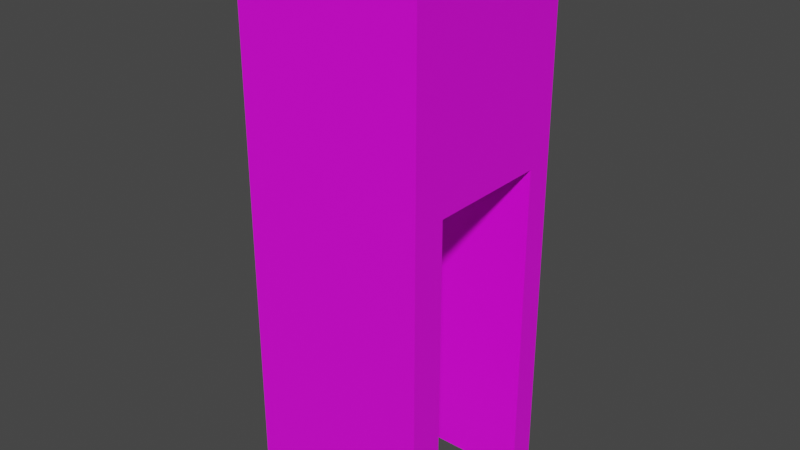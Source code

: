 # Source: door.blend  (saved by Blender 3.4.6; exported with 4.5.12 LTS)
import bpy
from mathutils import Matrix  # noqa: F401  (used for matrix-valued properties, if any)

bpy.ops.wm.read_factory_settings(use_empty=True)
scene = bpy.context.scene
scene.name = 'Scene'

# ---- collections
col_collection = bpy.data.collections.new('Collection'); scene.collection.children.link(col_collection)

# ---- images (referenced by path relative to the original .blend; pixels are not part of the script)
import os
ASSET_DIR = os.environ.get("B2B_ASSET_DIR", "")  # directory of the original .blend (textures are referenced by path, not embedded)
HERE = os.path.dirname(os.path.abspath(__file__))  # packed textures are extracted next to this script under _unpacked/

def load_image(name, relpath, width, height, colorspace="sRGB"):
    """Load a texture the original file referenced (path relative to the .blend, or extracted next to this script)."""
    p = next((c for c in (os.path.join(HERE, relpath), os.path.join(ASSET_DIR, relpath)) if relpath and os.path.exists(c)), "")
    if p:
        img = bpy.data.images.load(p, check_existing=True)
        img.name = name
    else:  # same state as the original file: an image datablock whose file is absent (Cycles renders it pink)
        img = bpy.data.images.new(name, width, height)
        img.source = "FILE"
        img.filepath = "//" + (relpath or name)
    img.colorspace_settings.name = colorspace
    return img
img_wood_png = load_image('wood.png', 'wood.png', 1024, 1024, 'sRGB')

# ---- materials (node trees are filled in below, after node groups)
mat_deski = bpy.data.materials.new('Deski')
mat_deski.use_transparent_shadow = False
mat_deski.roughness = 0.5

# ---- material node trees
mat_deski.use_nodes = True; mat_deski.node_tree.nodes.clear()
_N = mat_deski.node_tree.nodes; _L = mat_deski.node_tree.links
n0 = _N.new('ShaderNodeBsdfPrincipled'); n0.name = 'Principled BSDF'; n0.location = (10, 300)
n0.distribution = 'GGX'
n0.subsurface_method = 'RANDOM_WALK_SKIN'
n0.inputs[3].default_value = 1.45
n0.inputs[27].default_value = (0.0, 0.0, 0.0, 1.0)
n0.inputs[28].default_value = 1.0
n1 = _N.new('ShaderNodeOutputMaterial'); n1.name = 'Material Output'; n1.location = (300, 300)
n2 = _N.new('ShaderNodeNormalMap'); n2.name = 'Normal Map'; n2.location = (-300, -300)
n2.label = 'Normal/Map'
n2.inputs[0].default_value = 0.0
n3 = _N.new('ShaderNodeTexImage'); n3.name = 'Image Texture'; n3.location = (-300, 600)
n3.image = img_wood_png
_L.new(n0.outputs[0], n1.inputs[0])
_L.new(n2.outputs[0], n0.inputs[5])
_L.new(n3.outputs[0], n0.inputs[0])
n1.is_active_output = True

# ---- world
world_world = bpy.data.worlds.new('World'); scene.world = world_world
world_world.use_nodes = True; world_world.node_tree.nodes.clear()
_N = world_world.node_tree.nodes; _L = world_world.node_tree.links
n0 = _N.new('ShaderNodeOutputWorld'); n0.name = 'World Output'; n0.location = (300, 300)
n1 = _N.new('ShaderNodeBackground'); n1.name = 'Background'; n1.location = (10, 300)
n1.inputs[0].default_value = (0.05088, 0.05088, 0.05088, 1.0)
_L.new(n1.outputs[0], n0.inputs[0])
n0.is_active_output = True
world_world.color = (0.05088, 0.05088, 0.05088)
world_world.use_sun_shadow = False
world_world.sun_shadow_jitter_overblur = 0.0

# ---- meshes
me_cube = bpy.data.meshes.new('Cube')
me_cube.from_pydata([(-0.5, -0.5, -2.603e-07), (-0.5, -0.5, 3.0), (-0.5, 0.5, -9.735e-08), (-0.5, 0.5, 3.0), (0.5, -0.5, -2.603e-07), (0.5, -0.5, 3.0), (0.5, 0.5, -9.735e-08), (0.5, 0.5, 3.0), (-0.5, -0.3156, 1.813), (-0.5, 0.3556, 1.813), (-0.5, 0.3566, -1.207e-07), (-0.5, -0.3146, -2.301e-07), (0.5, 0.3556, 1.813), (0.5, -0.3156, 1.813), (0.5, 0.3566, -1.207e-07), (0.5, -0.3146, -2.301e-07)], [], [(0, 1, 3, 2, 10, 9, 8, 11), (2, 3, 7, 6), (14, 6, 7, 5, 4, 15, 13, 12), (4, 5, 1, 0), (15, 4, 0, 11), (10, 2, 6, 14), (7, 3, 1, 5), (9, 10, 14, 12), (8, 13, 15, 11), (13, 8, 9, 12)])
me_cube.polygons.foreach_set('use_smooth', [1, 1, 1, 1, 1, 1, 1, 0, 0, 0])
me_cube.polygons.foreach_set('material_index', [0, 0, 0, 0, 0, 0, 0, 22356, 22356, 22356])
_k = set([(0, 1), (0, 4), (0, 11), (1, 3), (1, 5), (2, 3), (2, 6), (2, 10), (3, 7), (4, 5), (4, 15), (5, 7), (6, 7), (6, 14)])
me_cube.attributes.new('sharp_edge', 'BOOLEAN', 'EDGE').data.foreach_set('value', [ (min(e.vertices), max(e.vertices)) in _k for e in me_cube.edges])
_uv = me_cube.uv_layers.new(name='UVMap')
_uv.uv.foreach_set('vector', [0.5016, 1.096e-08, 0.5016, 0.5016, 0.2508, 0.5016, 0.2508, 0.0, 0.2867, 1.573e-09, 0.287, 0.3032, 0.4553, 0.3032, 0.4551, 8.929e-09, 1.0, 2.235e-08, 1.0, 0.5016, 0.7508, 0.5016, 0.7508, 0.0, 0.03596, 0.5016, 0.0, 0.5016, 0.0, 0.0, 0.2508, 0.0, 0.2508, 0.5016, 0.2043, 0.5016, 0.2045, 0.1984, 0.03622, 0.1984, 0.7508, 2.235e-08, 0.7508, 0.5016, 0.5016, 0.5016, 0.5016, 0.0, 0.9625, 0.7508, 0.916, 0.7508, 0.916, 0.5016, 0.9625, 0.5016, 0.9625, 0.5016, 0.9984, 0.5016, 0.9984, 0.7508, 0.9625, 0.7508, 0.4984, 0.5016, 0.7477, 0.5016, 0.7477, 0.7523, 0.4984, 0.7523, 0.2492, 0.8047, 0.2492, 0.5016, 0.4984, 0.5016, 0.4984, 0.8047, 0.2492, 0.8047, 0.0, 0.8047, 0.0, 0.5016, 0.2492, 0.5016, 0.7477, 0.7508, 0.7477, 0.5016, 0.916, 0.5016, 0.916, 0.7508])
me_cube.materials.append(mat_deski)
me_cube.update()
me_cube.normals_split_custom_set([tuple(v) for v in zip(*[iter([-1.0, 3.343e-08, 0.0, -1.0, 3.343e-08, 0.0, -1.0, 3.343e-08, 0.0, -1.0, 3.343e-08, 0.0, -1.0, 3.343e-08, 0.0, -1.0, 3.343e-08, 0.0, -1.0, 3.343e-08, 0.0, -1.0, 3.343e-08, 0.0, 0.0, 1.0, 1.589e-07, 0.0, 1.0, 1.589e-07, 0.0, 1.0, 1.589e-07, 0.0, 1.0, 1.589e-07, 1.0, 3.343e-08, 0.0, 1.0, 3.343e-08, 0.0, 1.0, 3.343e-08, 0.0, 1.0, 3.343e-08, 0.0, 1.0, 3.343e-08, 0.0, 1.0, 3.343e-08, 0.0, 1.0, 3.343e-08, 0.0, 1.0, 3.343e-08, 0.0, 0.0, -1.0, -1.589e-07, 0.0, -1.0, -1.589e-07, 0.0, -1.0, -1.589e-07, 0.0, -1.0, -1.589e-07, 0.0, 1.629e-07, -1.0, 0.0, 1.629e-07, -1.0, 0.0, 1.629e-07, -1.0, 0.0, 1.629e-07, -1.0, 0.0, 1.629e-07, -1.0, 0.0, 1.629e-07, -1.0, 0.0, 1.629e-07, -1.0, 0.0, 1.629e-07, -1.0, 0.0, 0.0, 1.0, 0.0, 0.0, 1.0, 0.0, 0.0, 1.0, 0.0, 0.0, 1.0, 0.0, -1.0, -0.0005613, 0.0, -1.0, -0.0005613, 0.0, -1.0, -0.0005613, 0.0, -1.0, -0.0005613, 0.0, 1.0, 0.0005613, 0.0, 1.0, 0.0005613, 0.0, 1.0, 0.0005613, 0.0, 1.0, 0.0005613, 0.0, 0.0, -1.0, 0.0, 0.0, -1.0, 0.0, 0.0, -1.0, 0.0, 0.0, -1.0])] * 3)])

# ---- objects
ob_door = bpy.data.objects.new('Door', me_cube)

# ---- transforms, parenting, visibility, modifiers, constraints
ob_door.location = (0.0, 0.0, 0.0)

# ---- collection membership
col_collection.objects.link(ob_door)

# ---- scene / render settings (as saved in the file)
scene.frame_start = 1; scene.frame_end = 250; scene.frame_set(75)
scene.render.engine = 'BLENDER_EEVEE_NEXT'
scene.cycles.sampling_pattern = 'TABULATED_SOBOL'
scene.cycles.use_light_tree = False
scene.view_settings.view_transform = 'Filmic'
bpy.context.view_layer.update()

# ---- added for rendering (the .blend has no active camera and no usable light): camera, sun
cam_auto = bpy.data.cameras.new('AutoCamera')
cam_auto.lens = 50.0
cam_auto.sensor_width = 36.0
cam_auto.clip_end = 1000.0
ob_auto_camera = bpy.data.objects.new('AutoCamera', cam_auto)
scene.collection.objects.link(ob_auto_camera)
ob_auto_camera.location = (3.06862, -3.68235, 3.9549)
ob_auto_camera.rotation_euler = (1.09748, -7.21219e-08, 0.694738)
scene.camera = ob_auto_camera
light_auto_sun = bpy.data.lights.new('AutoSun', 'SUN')
light_auto_sun.energy = 3.0
light_auto_sun.angle = 0.0523599
ob_auto_sun = bpy.data.objects.new('AutoSun', light_auto_sun)
scene.collection.objects.link(ob_auto_sun)
ob_auto_sun.rotation_euler = (0.872665, 0.174533, 0.523599)
bpy.context.view_layer.update()
